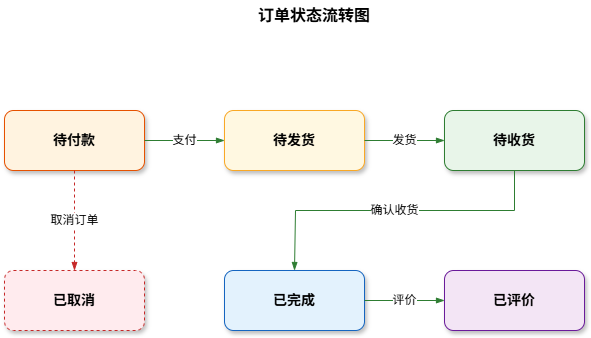

The diagram above was exported from draw.io. Its source (the exported page's mxGraphModel, read from the mxfile embedded in the PNG):
<mxGraphModel dx="776" dy="604" grid="1" gridSize="10" guides="1" tooltips="1" connect="1" arrows="1" fold="1" page="1" pageScale="1" pageWidth="1169" pageHeight="827" math="0" shadow="0">
  <root>
    <mxCell id="0" />
    <mxCell id="1" parent="0" />
    <mxCell id="t" value="订单状态流转图" style="text;html=1;strokeColor=none;fillColor=none;align=center;verticalAlign=middle;whiteSpace=wrap;rounded=0;fontSize=16;fontStyle=1;" parent="1" vertex="1">
      <mxGeometry x="250" y="10" width="200" height="30" as="geometry" />
    </mxCell>
    <mxCell id="s1" value="待付款" style="rounded=1;whiteSpace=wrap;html=1;fillColor=#FFF3E0;strokeColor=#E65100;fontSize=14;fontStyle=1;shadow=1;" parent="1" vertex="1">
      <mxGeometry x="40" y="120" width="140" height="60" as="geometry" />
    </mxCell>
    <mxCell id="s2" value="待发货" style="rounded=1;whiteSpace=wrap;html=1;fillColor=#FFF8E1;strokeColor=#F9A825;fontSize=14;fontStyle=1;shadow=1;" parent="1" vertex="1">
      <mxGeometry x="260" y="120" width="140" height="60" as="geometry" />
    </mxCell>
    <mxCell id="s3" value="待收货" style="rounded=1;whiteSpace=wrap;html=1;fillColor=#E8F5E9;strokeColor=#2E7D32;fontSize=14;fontStyle=1;shadow=1;" parent="1" vertex="1">
      <mxGeometry x="480" y="120" width="140" height="60" as="geometry" />
    </mxCell>
    <mxCell id="s4" value="已完成" style="rounded=1;whiteSpace=wrap;html=1;fillColor=#E3F2FD;strokeColor=#1565C0;fontSize=14;fontStyle=1;shadow=1;" parent="1" vertex="1">
      <mxGeometry x="260" y="280" width="140" height="60" as="geometry" />
    </mxCell>
    <mxCell id="s5" value="已评价" style="rounded=1;whiteSpace=wrap;html=1;fillColor=#F3E5F5;strokeColor=#6A1B9A;fontSize=14;fontStyle=1;shadow=1;" parent="1" vertex="1">
      <mxGeometry x="480" y="280" width="140" height="60" as="geometry" />
    </mxCell>
    <mxCell id="s6" value="已取消" style="rounded=1;whiteSpace=wrap;html=1;fillColor=#FFEBEE;strokeColor=#C62828;fontSize=14;fontStyle=1;shadow=1;dashed=1;" parent="1" vertex="1">
      <mxGeometry x="40" y="280" width="140" height="60" as="geometry" />
    </mxCell>
    <mxCell id="tr1" value="支付" style="edgeStyle=orthogonalEdgeStyle;rounded=0;html=1;exitX=1;exitY=0.5;entryX=0;entryY=0.5;endArrow=blockThin;endFill=1;fontSize=12;strokeColor=#2E7D32;" parent="1" edge="1">
      <mxGeometry relative="1" as="geometry">
        <mxPoint x="180" y="150" as="sourcePoint" />
        <mxPoint x="260" y="150" as="targetPoint" />
      </mxGeometry>
    </mxCell>
    <mxCell id="tr2" value="发货" style="edgeStyle=orthogonalEdgeStyle;rounded=0;html=1;exitX=1;exitY=0.5;entryX=0;entryY=0.5;endArrow=blockThin;endFill=1;fontSize=12;strokeColor=#2E7D32;" parent="1" edge="1">
      <mxGeometry relative="1" as="geometry">
        <mxPoint x="400" y="150" as="sourcePoint" />
        <mxPoint x="480" y="150" as="targetPoint" />
      </mxGeometry>
    </mxCell>
    <mxCell id="tr3" value="确认收货" style="edgeStyle=orthogonalEdgeStyle;rounded=0;html=1;exitX=0.5;exitY=1;entryX=0.5;entryY=0;endArrow=blockThin;endFill=1;fontSize=12;strokeColor=#2E7D32;" parent="1" edge="1">
      <mxGeometry relative="1" as="geometry">
        <mxPoint x="550" y="180" as="sourcePoint" />
        <mxPoint x="330" y="280" as="targetPoint" />
        <Array as="points">
          <mxPoint x="550" y="220" />
          <mxPoint x="331" y="220" />
        </Array>
      </mxGeometry>
    </mxCell>
    <mxCell id="tr4" value="评价" style="edgeStyle=orthogonalEdgeStyle;rounded=0;html=1;exitX=1;exitY=0.5;entryX=0;entryY=0.5;endArrow=blockThin;endFill=1;fontSize=12;strokeColor=#2E7D32;" parent="1" edge="1">
      <mxGeometry relative="1" as="geometry">
        <mxPoint x="400" y="310" as="sourcePoint" />
        <mxPoint x="480" y="310" as="targetPoint" />
      </mxGeometry>
    </mxCell>
    <mxCell id="tr5" value="取消订单" style="edgeStyle=orthogonalEdgeStyle;rounded=0;html=1;exitX=0.5;exitY=1;entryX=0.5;entryY=0;endArrow=blockThin;endFill=1;fontSize=12;strokeColor=#C62828;dashed=1;" parent="1" edge="1">
      <mxGeometry relative="1" as="geometry">
        <mxPoint x="110" y="180" as="sourcePoint" />
        <mxPoint x="110" y="280" as="targetPoint" />
      </mxGeometry>
    </mxCell>
  </root>
</mxGraphModel>